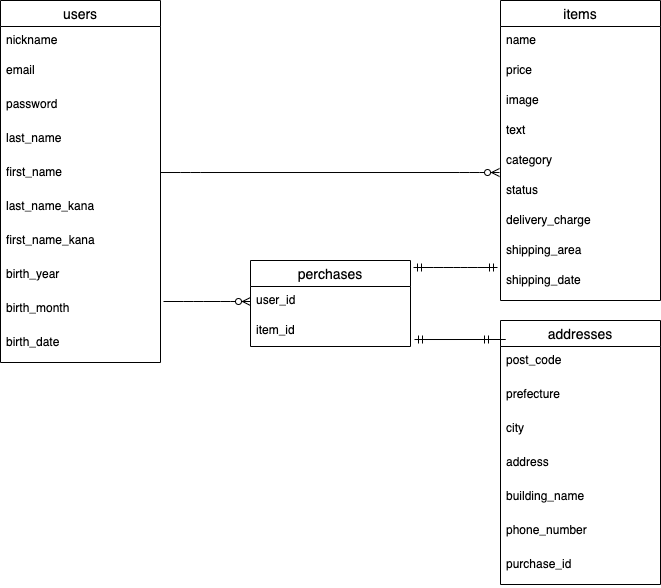

The diagram above was exported from draw.io. Its source (the exported page's mxGraphModel, read from the mxfile embedded in the PNG):
<mxGraphModel dx="318" dy="785" grid="1" gridSize="10" guides="1" tooltips="1" connect="1" arrows="1" fold="1" page="1" pageScale="1" pageWidth="850" pageHeight="1100" math="0" shadow="0">
  <root>
    <mxCell id="0" />
    <mxCell id="1" parent="0" />
    <mxCell id="2" value="users" style="swimlane;fontStyle=0;childLayout=stackLayout;horizontal=1;startSize=26;horizontalStack=0;resizeParent=1;resizeParentMax=0;resizeLast=0;collapsible=1;marginBottom=0;align=center;fontSize=14;" parent="1" vertex="1">
      <mxGeometry x="100" y="120" width="160" height="362" as="geometry" />
    </mxCell>
    <mxCell id="3" value="nickname" style="text;strokeColor=none;fillColor=none;spacingLeft=4;spacingRight=4;overflow=hidden;rotatable=0;points=[[0,0.5],[1,0.5]];portConstraint=eastwest;fontSize=12;" parent="2" vertex="1">
      <mxGeometry y="26" width="160" height="30" as="geometry" />
    </mxCell>
    <mxCell id="4" value="email" style="text;strokeColor=none;fillColor=none;spacingLeft=4;spacingRight=4;overflow=hidden;rotatable=0;points=[[0,0.5],[1,0.5]];portConstraint=eastwest;fontSize=12;" parent="2" vertex="1">
      <mxGeometry y="56" width="160" height="34" as="geometry" />
    </mxCell>
    <mxCell id="5" value="password" style="text;strokeColor=none;fillColor=none;spacingLeft=4;spacingRight=4;overflow=hidden;rotatable=0;points=[[0,0.5],[1,0.5]];portConstraint=eastwest;fontSize=12;" parent="2" vertex="1">
      <mxGeometry y="90" width="160" height="34" as="geometry" />
    </mxCell>
    <mxCell id="7" value="last_name" style="text;strokeColor=none;fillColor=none;spacingLeft=4;spacingRight=4;overflow=hidden;rotatable=0;points=[[0,0.5],[1,0.5]];portConstraint=eastwest;fontSize=12;" parent="2" vertex="1">
      <mxGeometry y="124" width="160" height="34" as="geometry" />
    </mxCell>
    <mxCell id="8" value="first_name" style="text;strokeColor=none;fillColor=none;spacingLeft=4;spacingRight=4;overflow=hidden;rotatable=0;points=[[0,0.5],[1,0.5]];portConstraint=eastwest;fontSize=12;" parent="2" vertex="1">
      <mxGeometry y="158" width="160" height="34" as="geometry" />
    </mxCell>
    <mxCell id="9" value="last_name_kana" style="text;strokeColor=none;fillColor=none;spacingLeft=4;spacingRight=4;overflow=hidden;rotatable=0;points=[[0,0.5],[1,0.5]];portConstraint=eastwest;fontSize=12;" parent="2" vertex="1">
      <mxGeometry y="192" width="160" height="34" as="geometry" />
    </mxCell>
    <mxCell id="10" value="first_name_kana" style="text;strokeColor=none;fillColor=none;spacingLeft=4;spacingRight=4;overflow=hidden;rotatable=0;points=[[0,0.5],[1,0.5]];portConstraint=eastwest;fontSize=12;" parent="2" vertex="1">
      <mxGeometry y="226" width="160" height="34" as="geometry" />
    </mxCell>
    <mxCell id="11" value="birth_year" style="text;strokeColor=none;fillColor=none;spacingLeft=4;spacingRight=4;overflow=hidden;rotatable=0;points=[[0,0.5],[1,0.5]];portConstraint=eastwest;fontSize=12;" parent="2" vertex="1">
      <mxGeometry y="260" width="160" height="34" as="geometry" />
    </mxCell>
    <mxCell id="12" value="birth_month" style="text;strokeColor=none;fillColor=none;spacingLeft=4;spacingRight=4;overflow=hidden;rotatable=0;points=[[0,0.5],[1,0.5]];portConstraint=eastwest;fontSize=12;" parent="2" vertex="1">
      <mxGeometry y="294" width="160" height="34" as="geometry" />
    </mxCell>
    <mxCell id="13" value="birth_date" style="text;strokeColor=none;fillColor=none;spacingLeft=4;spacingRight=4;overflow=hidden;rotatable=0;points=[[0,0.5],[1,0.5]];portConstraint=eastwest;fontSize=12;" parent="2" vertex="1">
      <mxGeometry y="328" width="160" height="34" as="geometry" />
    </mxCell>
    <mxCell id="14" value="items" style="swimlane;fontStyle=0;childLayout=stackLayout;horizontal=1;startSize=26;horizontalStack=0;resizeParent=1;resizeParentMax=0;resizeLast=0;collapsible=1;marginBottom=0;align=center;fontSize=14;" parent="1" vertex="1">
      <mxGeometry x="600" y="120" width="160" height="300" as="geometry" />
    </mxCell>
    <mxCell id="15" value="name" style="text;strokeColor=none;fillColor=none;spacingLeft=4;spacingRight=4;overflow=hidden;rotatable=0;points=[[0,0.5],[1,0.5]];portConstraint=eastwest;fontSize=12;" parent="14" vertex="1">
      <mxGeometry y="26" width="160" height="30" as="geometry" />
    </mxCell>
    <mxCell id="16" value="price" style="text;strokeColor=none;fillColor=none;spacingLeft=4;spacingRight=4;overflow=hidden;rotatable=0;points=[[0,0.5],[1,0.5]];portConstraint=eastwest;fontSize=12;" parent="14" vertex="1">
      <mxGeometry y="56" width="160" height="30" as="geometry" />
    </mxCell>
    <mxCell id="17" value="image" style="text;strokeColor=none;fillColor=none;spacingLeft=4;spacingRight=4;overflow=hidden;rotatable=0;points=[[0,0.5],[1,0.5]];portConstraint=eastwest;fontSize=12;" parent="14" vertex="1">
      <mxGeometry y="86" width="160" height="30" as="geometry" />
    </mxCell>
    <mxCell id="18" value="text" style="text;strokeColor=none;fillColor=none;spacingLeft=4;spacingRight=4;overflow=hidden;rotatable=0;points=[[0,0.5],[1,0.5]];portConstraint=eastwest;fontSize=12;" parent="14" vertex="1">
      <mxGeometry y="116" width="160" height="30" as="geometry" />
    </mxCell>
    <mxCell id="19" value="category" style="text;strokeColor=none;fillColor=none;spacingLeft=4;spacingRight=4;overflow=hidden;rotatable=0;points=[[0,0.5],[1,0.5]];portConstraint=eastwest;fontSize=12;" parent="14" vertex="1">
      <mxGeometry y="146" width="160" height="30" as="geometry" />
    </mxCell>
    <mxCell id="20" value="status" style="text;strokeColor=none;fillColor=none;spacingLeft=4;spacingRight=4;overflow=hidden;rotatable=0;points=[[0,0.5],[1,0.5]];portConstraint=eastwest;fontSize=12;" parent="14" vertex="1">
      <mxGeometry y="176" width="160" height="30" as="geometry" />
    </mxCell>
    <mxCell id="21" value="delivery_charge" style="text;strokeColor=none;fillColor=none;spacingLeft=4;spacingRight=4;overflow=hidden;rotatable=0;points=[[0,0.5],[1,0.5]];portConstraint=eastwest;fontSize=12;" parent="14" vertex="1">
      <mxGeometry y="206" width="160" height="30" as="geometry" />
    </mxCell>
    <mxCell id="22" value="shipping_area" style="text;strokeColor=none;fillColor=none;spacingLeft=4;spacingRight=4;overflow=hidden;rotatable=0;points=[[0,0.5],[1,0.5]];portConstraint=eastwest;fontSize=12;" parent="14" vertex="1">
      <mxGeometry y="236" width="160" height="30" as="geometry" />
    </mxCell>
    <mxCell id="23" value="shipping_date" style="text;strokeColor=none;fillColor=none;spacingLeft=4;spacingRight=4;overflow=hidden;rotatable=0;points=[[0,0.5],[1,0.5]];portConstraint=eastwest;fontSize=12;" parent="14" vertex="1">
      <mxGeometry y="266" width="160" height="34" as="geometry" />
    </mxCell>
    <mxCell id="24" value="addresses" style="swimlane;fontStyle=0;childLayout=stackLayout;horizontal=1;startSize=26;horizontalStack=0;resizeParent=1;resizeParentMax=0;resizeLast=0;collapsible=1;marginBottom=0;align=center;fontSize=14;" parent="1" vertex="1">
      <mxGeometry x="600" y="440" width="160" height="264" as="geometry" />
    </mxCell>
    <mxCell id="29" value="post_code" style="text;strokeColor=none;fillColor=none;spacingLeft=4;spacingRight=4;overflow=hidden;rotatable=0;points=[[0,0.5],[1,0.5]];portConstraint=eastwest;fontSize=12;" parent="24" vertex="1">
      <mxGeometry y="26" width="160" height="34" as="geometry" />
    </mxCell>
    <mxCell id="30" value="prefecture" style="text;strokeColor=none;fillColor=none;spacingLeft=4;spacingRight=4;overflow=hidden;rotatable=0;points=[[0,0.5],[1,0.5]];portConstraint=eastwest;fontSize=12;" parent="24" vertex="1">
      <mxGeometry y="60" width="160" height="34" as="geometry" />
    </mxCell>
    <mxCell id="31" value="city" style="text;strokeColor=none;fillColor=none;spacingLeft=4;spacingRight=4;overflow=hidden;rotatable=0;points=[[0,0.5],[1,0.5]];portConstraint=eastwest;fontSize=12;" parent="24" vertex="1">
      <mxGeometry y="94" width="160" height="34" as="geometry" />
    </mxCell>
    <mxCell id="32" value="address" style="text;strokeColor=none;fillColor=none;spacingLeft=4;spacingRight=4;overflow=hidden;rotatable=0;points=[[0,0.5],[1,0.5]];portConstraint=eastwest;fontSize=12;" parent="24" vertex="1">
      <mxGeometry y="128" width="160" height="34" as="geometry" />
    </mxCell>
    <mxCell id="33" value="building_name" style="text;strokeColor=none;fillColor=none;spacingLeft=4;spacingRight=4;overflow=hidden;rotatable=0;points=[[0,0.5],[1,0.5]];portConstraint=eastwest;fontSize=12;" parent="24" vertex="1">
      <mxGeometry y="162" width="160" height="34" as="geometry" />
    </mxCell>
    <mxCell id="34" value="phone_number" style="text;strokeColor=none;fillColor=none;spacingLeft=4;spacingRight=4;overflow=hidden;rotatable=0;points=[[0,0.5],[1,0.5]];portConstraint=eastwest;fontSize=12;" parent="24" vertex="1">
      <mxGeometry y="196" width="160" height="34" as="geometry" />
    </mxCell>
    <mxCell id="35" value="purchase_id" style="text;strokeColor=none;fillColor=none;spacingLeft=4;spacingRight=4;overflow=hidden;rotatable=0;points=[[0,0.5],[1,0.5]];portConstraint=eastwest;fontSize=12;" parent="24" vertex="1">
      <mxGeometry y="230" width="160" height="34" as="geometry" />
    </mxCell>
    <mxCell id="42" value="" style="edgeStyle=entityRelationEdgeStyle;fontSize=12;html=1;endArrow=ERzeroToMany;endFill=1;entryX=0;entryY=0.5;entryDx=0;entryDy=0;" parent="1" target="44" edge="1">
      <mxGeometry width="100" height="100" relative="1" as="geometry">
        <mxPoint x="263" y="421" as="sourcePoint" />
        <mxPoint x="359" y="422" as="targetPoint" />
      </mxGeometry>
    </mxCell>
    <mxCell id="43" value="perchases" style="swimlane;fontStyle=0;childLayout=stackLayout;horizontal=1;startSize=26;horizontalStack=0;resizeParent=1;resizeParentMax=0;resizeLast=0;collapsible=1;marginBottom=0;align=center;fontSize=14;" parent="1" vertex="1">
      <mxGeometry x="350" y="380" width="160" height="86" as="geometry" />
    </mxCell>
    <mxCell id="44" value="user_id" style="text;strokeColor=none;fillColor=none;spacingLeft=4;spacingRight=4;overflow=hidden;rotatable=0;points=[[0,0.5],[1,0.5]];portConstraint=eastwest;fontSize=12;" parent="43" vertex="1">
      <mxGeometry y="26" width="160" height="30" as="geometry" />
    </mxCell>
    <mxCell id="45" value="item_id" style="text;strokeColor=none;fillColor=none;spacingLeft=4;spacingRight=4;overflow=hidden;rotatable=0;points=[[0,0.5],[1,0.5]];portConstraint=eastwest;fontSize=12;" parent="43" vertex="1">
      <mxGeometry y="56" width="160" height="30" as="geometry" />
    </mxCell>
    <mxCell id="47" value="" style="edgeStyle=entityRelationEdgeStyle;fontSize=12;html=1;endArrow=ERzeroToMany;endFill=1;entryX=-0.006;entryY=0.867;entryDx=0;entryDy=0;entryPerimeter=0;" parent="1" target="19" edge="1">
      <mxGeometry width="100" height="100" relative="1" as="geometry">
        <mxPoint x="260" y="292.01" as="sourcePoint" />
        <mxPoint x="350" y="290" as="targetPoint" />
      </mxGeometry>
    </mxCell>
    <mxCell id="48" value="" style="edgeStyle=entityRelationEdgeStyle;fontSize=12;html=1;endArrow=ERmandOne;startArrow=ERmandOne;" parent="1" edge="1">
      <mxGeometry width="100" height="100" relative="1" as="geometry">
        <mxPoint x="513" y="387" as="sourcePoint" />
        <mxPoint x="597" y="387" as="targetPoint" />
      </mxGeometry>
    </mxCell>
    <mxCell id="49" value="" style="edgeStyle=entityRelationEdgeStyle;fontSize=12;html=1;endArrow=ERmandOne;startArrow=ERmandOne;entryX=1.025;entryY=0.767;entryDx=0;entryDy=0;entryPerimeter=0;" parent="1" target="45" edge="1">
      <mxGeometry width="100" height="100" relative="1" as="geometry">
        <mxPoint x="580" y="459" as="sourcePoint" />
        <mxPoint x="510" y="481" as="targetPoint" />
      </mxGeometry>
    </mxCell>
  </root>
</mxGraphModel>